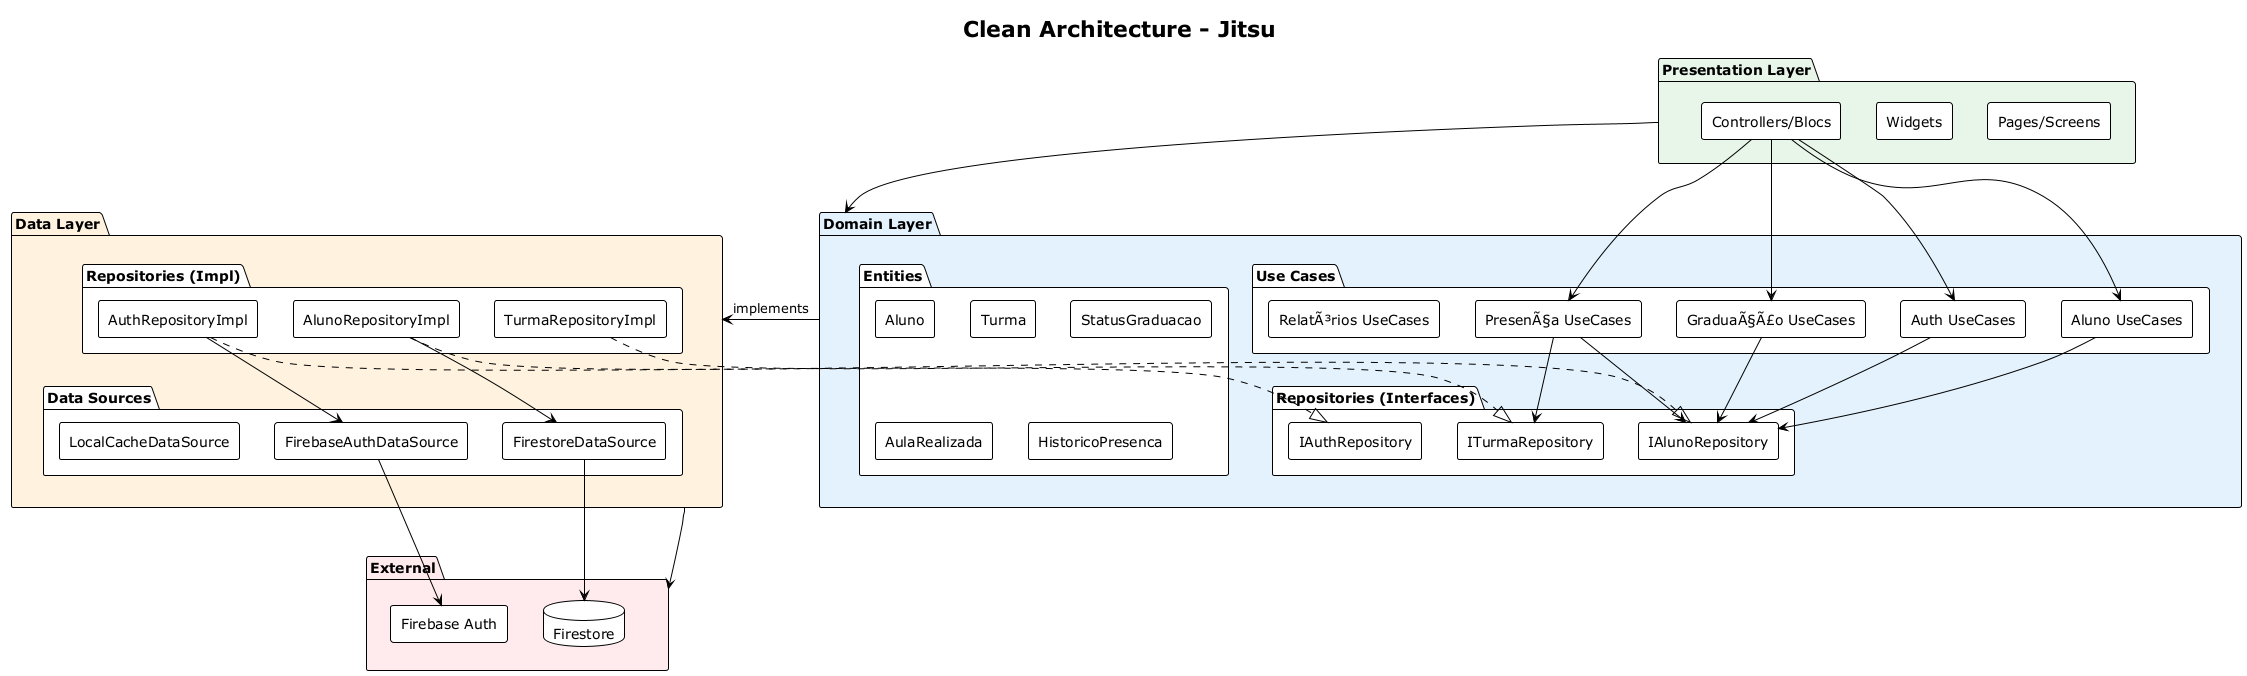

The diagram above was rendered by PlantUML. Its source (embedded in the PNG):
@startuml architecture_clean
!theme plain

title Clean Architecture - Jitsu

skinparam componentStyle rectangle

package "Presentation Layer" as presentation #E8F5E9 {
  [Pages/Screens]
  [Widgets]
  [Controllers/Blocs]
}

package "Domain Layer" as domain #E3F2FD {
  package "Use Cases" {
    [Auth UseCases]
    [Aluno UseCases]
    [PresenÃ§a UseCases]
    [GraduaÃ§Ã£o UseCases]
    [RelatÃ³rios UseCases]
  }
  
  package "Entities" {
    [Aluno]
    [Turma]
    [StatusGraduacao]
    [AulaRealizada]
    [HistoricoPresenca]
  }
  
  package "Repositories (Interfaces)" {
    [IAlunoRepository]
    [ITurmaRepository]
    [IAuthRepository]
  }
}

package "Data Layer" as data #FFF3E0 {
  package "Repositories (Impl)" {
    [AlunoRepositoryImpl]
    [TurmaRepositoryImpl]
    [AuthRepositoryImpl]
  }
  
  package "Data Sources" {
    [FirestoreDataSource]
    [FirebaseAuthDataSource]
    [LocalCacheDataSource]
  }
}

package "External" as external #FFEBEE {
  database "Firestore" as firestore
  [Firebase Auth] as auth
}

' DependÃªncias
presentation --> domain
domain --> data : implements
data --> external

[Controllers/Blocs] --> [Auth UseCases]
[Controllers/Blocs] --> [Aluno UseCases]
[Controllers/Blocs] --> [PresenÃ§a UseCases]
[Controllers/Blocs] --> [GraduaÃ§Ã£o UseCases]

[Auth UseCases] --> [IAlunoRepository]
[Aluno UseCases] --> [IAlunoRepository]
[PresenÃ§a UseCases] --> [IAlunoRepository]
[PresenÃ§a UseCases] --> [ITurmaRepository]
[GraduaÃ§Ã£o UseCases] --> [IAlunoRepository]

[AlunoRepositoryImpl] ..|> [IAlunoRepository]
[TurmaRepositoryImpl] ..|> [ITurmaRepository]
[AuthRepositoryImpl] ..|> [IAuthRepository]

[AlunoRepositoryImpl] --> [FirestoreDataSource]
[AuthRepositoryImpl] --> [FirebaseAuthDataSource]

[FirestoreDataSource] --> firestore
[FirebaseAuthDataSource] --> auth

@enduml